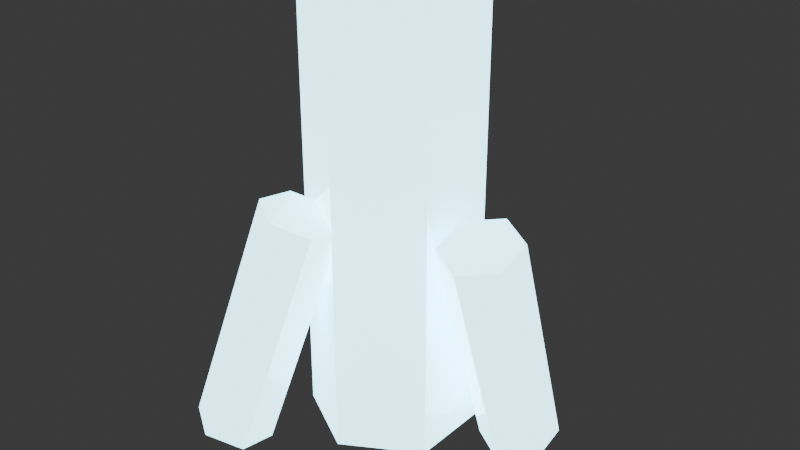 # Source: prop_ice_resonator_crystal.blend  (saved by Blender 5.3.31; exported with 4.5.12 LTS)
import bpy
from mathutils import Matrix  # noqa: F401  (used for matrix-valued properties, if any)

bpy.ops.wm.read_factory_settings(use_empty=True)
scene = bpy.context.scene
scene.name = 'Scene'

# ---- collections
col_collection = bpy.data.collections.new('Collection'); scene.collection.children.link(col_collection)

# ---- materials (node trees are filled in below, after node groups)
mat_mat_ice_resonator = bpy.data.materials.new('mat_ice_resonator')

# ---- material node trees
mat_mat_ice_resonator.use_nodes = True; mat_mat_ice_resonator.node_tree.nodes.clear()
_N = mat_mat_ice_resonator.node_tree.nodes; _L = mat_mat_ice_resonator.node_tree.links
n0 = _N.new('ShaderNodeBsdfPrincipled'); n0.name = 'Principled BSDF'; n0.location = (-200, 100)
n0.inputs[0].default_value = (0.35, 0.8, 1.0, 1.0)
n0.inputs[1].default_value = 0.1
n0.inputs[2].default_value = 0.1
n0.inputs[10].default_value = 0.005
n0.inputs[27].default_value = (0.4, 0.85, 1.0, 1.0)
n0.inputs[28].default_value = 4.0
n1 = _N.new('ShaderNodeOutputMaterial'); n1.name = 'Material Output'; n1.location = (200, 100)
_L.new(n0.outputs[0], n1.inputs[0])
n1.is_active_output = True

# ---- world
world_world = bpy.data.worlds.new('World'); scene.world = world_world
world_world.use_nodes = True; world_world.node_tree.nodes.clear()
_N = world_world.node_tree.nodes; _L = world_world.node_tree.links
n0 = _N.new('ShaderNodeOutputWorld'); n0.name = 'World Output'; n0.location = (200, 100)
n1 = _N.new('ShaderNodeBackground'); n1.name = 'Background'; n1.location = (-200, 100)
n1.inputs[0].default_value = (0.05088, 0.05088, 0.05088, 1.0)
_L.new(n1.outputs[0], n0.inputs[0])
n0.is_active_output = True
world_world.color = (0.05088, 0.05088, 0.05088)
world_world.sun_shadow_jitter_overblur = 0.0

# ---- meshes
me_cylinder = bpy.data.meshes.new('Cylinder')
me_cylinder.from_pydata([(0.0, 1.2, -3.0), (0.0, 1.2, 3.0), (1.039, 0.6, -3.0), (1.039, 0.6, 3.0), (1.039, -0.6, -3.0), (1.039, -0.6, 3.0), (0.0, -1.2, -3.0), (0.0, -1.2, 3.0), (-1.039, -0.6, -3.0), (-1.039, -0.6, 3.0), (-1.039, 0.6, -3.0), (-1.039, 0.6, 3.0)], [], [(0, 1, 3, 2), (2, 3, 5, 4), (4, 5, 7, 6), (6, 7, 9, 8), (3, 1, 11, 9, 7, 5), (8, 9, 11, 10), (10, 11, 1, 0), (0, 2, 4, 6, 8, 10)])
_uv = me_cylinder.uv_layers.new(name='UVMap')
_uv.uv.foreach_set('vector', [1.0, 0.5, 1.0, 1.0, 0.8333, 1.0, 0.8333, 0.5, 0.8333, 0.5, 0.8333, 1.0, 0.6667, 1.0, 0.6667, 0.5, 0.6667, 0.5, 0.6667, 1.0, 0.5, 1.0, 0.5, 0.5, 0.5, 0.5, 0.5, 1.0, 0.3333, 1.0, 0.3333, 0.5, 0.4578, 0.37, 0.25, 0.49, 0.04215, 0.37, 0.04215, 0.13, 0.25, 0.01, 0.4578, 0.13, 0.3333, 0.5, 0.3333, 1.0, 0.1667, 1.0, 0.1667, 0.5, 0.1667, 0.5, 0.1667, 1.0, -8.941e-08, 1.0, -8.941e-08, 0.5, 0.75, 0.49, 0.9578, 0.37, 0.9578, 0.13, 0.75, 0.01, 0.5422, 0.13, 0.5422, 0.37])
me_cylinder.materials.append(mat_mat_ice_resonator)
me_cylinder.update()
me_cylinder_001 = bpy.data.meshes.new('Cylinder.001')
me_cylinder_001.from_pydata([(0.0, 0.55, -1.75), (0.0, 0.55, 1.75), (0.4763, 0.275, -1.75), (0.4763, 0.275, 1.75), (0.4763, -0.275, -1.75), (0.4763, -0.275, 1.75), (0.0, -0.55, -1.75), (0.0, -0.55, 1.75), (-0.4763, -0.275, -1.75), (-0.4763, -0.275, 1.75), (-0.4763, 0.275, -1.75), (-0.4763, 0.275, 1.75)], [], [(0, 1, 3, 2), (2, 3, 5, 4), (4, 5, 7, 6), (6, 7, 9, 8), (3, 1, 11, 9, 7, 5), (8, 9, 11, 10), (10, 11, 1, 0), (0, 2, 4, 6, 8, 10)])
_uv = me_cylinder_001.uv_layers.new(name='UVMap')
_uv.uv.foreach_set('vector', [1.0, 0.5, 1.0, 1.0, 0.8333, 1.0, 0.8333, 0.5, 0.8333, 0.5, 0.8333, 1.0, 0.6667, 1.0, 0.6667, 0.5, 0.6667, 0.5, 0.6667, 1.0, 0.5, 1.0, 0.5, 0.5, 0.5, 0.5, 0.5, 1.0, 0.3333, 1.0, 0.3333, 0.5, 0.4578, 0.37, 0.25, 0.49, 0.04215, 0.37, 0.04215, 0.13, 0.25, 0.01, 0.4578, 0.13, 0.3333, 0.5, 0.3333, 1.0, 0.1667, 1.0, 0.1667, 0.5, 0.1667, 0.5, 0.1667, 1.0, -8.941e-08, 1.0, -8.941e-08, 0.5, 0.75, 0.49, 0.9578, 0.37, 0.9578, 0.13, 0.75, 0.01, 0.5422, 0.13, 0.5422, 0.37])
me_cylinder_001.materials.append(mat_mat_ice_resonator)
me_cylinder_001.update()
me_cylinder_002 = bpy.data.meshes.new('Cylinder.002')
me_cylinder_002.from_pydata([(0.0, 0.55, -1.75), (0.0, 0.55, 1.75), (0.4763, 0.275, -1.75), (0.4763, 0.275, 1.75), (0.4763, -0.275, -1.75), (0.4763, -0.275, 1.75), (0.0, -0.55, -1.75), (0.0, -0.55, 1.75), (-0.4763, -0.275, -1.75), (-0.4763, -0.275, 1.75), (-0.4763, 0.275, -1.75), (-0.4763, 0.275, 1.75)], [], [(0, 1, 3, 2), (2, 3, 5, 4), (4, 5, 7, 6), (6, 7, 9, 8), (3, 1, 11, 9, 7, 5), (8, 9, 11, 10), (10, 11, 1, 0), (0, 2, 4, 6, 8, 10)])
_uv = me_cylinder_002.uv_layers.new(name='UVMap')
_uv.uv.foreach_set('vector', [1.0, 0.5, 1.0, 1.0, 0.8333, 1.0, 0.8333, 0.5, 0.8333, 0.5, 0.8333, 1.0, 0.6667, 1.0, 0.6667, 0.5, 0.6667, 0.5, 0.6667, 1.0, 0.5, 1.0, 0.5, 0.5, 0.5, 0.5, 0.5, 1.0, 0.3333, 1.0, 0.3333, 0.5, 0.4578, 0.37, 0.25, 0.49, 0.04215, 0.37, 0.04215, 0.13, 0.25, 0.01, 0.4578, 0.13, 0.3333, 0.5, 0.3333, 1.0, 0.1667, 1.0, 0.1667, 0.5, 0.1667, 0.5, 0.1667, 1.0, -8.941e-08, 1.0, -8.941e-08, 0.5, 0.75, 0.49, 0.9578, 0.37, 0.9578, 0.13, 0.75, 0.01, 0.5422, 0.13, 0.5422, 0.37])
me_cylinder_002.materials.append(mat_mat_ice_resonator)
me_cylinder_002.update()
me_cylinder_003 = bpy.data.meshes.new('Cylinder.003')
me_cylinder_003.from_pydata([(0.0, 0.55, -1.75), (0.0, 0.55, 1.75), (0.4763, 0.275, -1.75), (0.4763, 0.275, 1.75), (0.4763, -0.275, -1.75), (0.4763, -0.275, 1.75), (0.0, -0.55, -1.75), (0.0, -0.55, 1.75), (-0.4763, -0.275, -1.75), (-0.4763, -0.275, 1.75), (-0.4763, 0.275, -1.75), (-0.4763, 0.275, 1.75)], [], [(0, 1, 3, 2), (2, 3, 5, 4), (4, 5, 7, 6), (6, 7, 9, 8), (3, 1, 11, 9, 7, 5), (8, 9, 11, 10), (10, 11, 1, 0), (0, 2, 4, 6, 8, 10)])
_uv = me_cylinder_003.uv_layers.new(name='UVMap')
_uv.uv.foreach_set('vector', [1.0, 0.5, 1.0, 1.0, 0.8333, 1.0, 0.8333, 0.5, 0.8333, 0.5, 0.8333, 1.0, 0.6667, 1.0, 0.6667, 0.5, 0.6667, 0.5, 0.6667, 1.0, 0.5, 1.0, 0.5, 0.5, 0.5, 0.5, 0.5, 1.0, 0.3333, 1.0, 0.3333, 0.5, 0.4578, 0.37, 0.25, 0.49, 0.04215, 0.37, 0.04215, 0.13, 0.25, 0.01, 0.4578, 0.13, 0.3333, 0.5, 0.3333, 1.0, 0.1667, 1.0, 0.1667, 0.5, 0.1667, 0.5, 0.1667, 1.0, -8.941e-08, 1.0, -8.941e-08, 0.5, 0.75, 0.49, 0.9578, 0.37, 0.9578, 0.13, 0.75, 0.01, 0.5422, 0.13, 0.5422, 0.37])
me_cylinder_003.materials.append(mat_mat_ice_resonator)
me_cylinder_003.update()

# ---- objects
ob_resonator_main_prism = bpy.data.objects.new('Resonator_Main_Prism', me_cylinder)
ob_satellite_prism_1 = bpy.data.objects.new('Satellite_Prism_1', me_cylinder_001)
ob_satellite_prism_2 = bpy.data.objects.new('Satellite_Prism_2', me_cylinder_002)
ob_satellite_prism_3 = bpy.data.objects.new('Satellite_Prism_3', me_cylinder_003)

# ---- transforms, parenting, visibility, modifiers, constraints
ob_resonator_main_prism.location = (0.0, 0.0, 3.0)
ob_satellite_prism_1.location = (1.8, 0.0, 1.75)
ob_satellite_prism_1.rotation_euler = (0.3142, 0.0, 0.0)
ob_satellite_prism_2.location = (-0.9, 1.559, 1.75)
ob_satellite_prism_2.rotation_euler = (-0.1571, 0.2721, 2.094)
ob_satellite_prism_3.location = (-0.9, -1.559, 1.75)
ob_satellite_prism_3.rotation_euler = (-0.1571, -0.2721, 4.189)

# ---- collection membership
col_collection.objects.link(ob_resonator_main_prism)
col_collection.objects.link(ob_satellite_prism_1)
col_collection.objects.link(ob_satellite_prism_2)
col_collection.objects.link(ob_satellite_prism_3)

# ---- scene / render settings (as saved in the file)
scene.frame_start = 1; scene.frame_end = 250; scene.frame_set(1)
scene.render.engine = 'BLENDER_EEVEE_NEXT'
scene.render.bake_bias = 0.0
scene.render.bake_samples = 0
scene.render.compositor_device = 'GPU'
scene.eevee.use_volume_custom_range = False
scene.eevee.fast_gi_thickness_near = 0.1
scene.eevee.fast_gi_thickness_far = 0.0
scene.eevee.ray_tracing_options.screen_trace_thickness = 0.1
bpy.context.view_layer.update()

# ---- added for rendering (the .blend has no active camera): camera
cam_auto = bpy.data.cameras.new('AutoCamera')
cam_auto.lens = 50.0
cam_auto.sensor_width = 36.0
cam_auto.clip_end = 1000.0
ob_auto_camera = bpy.data.objects.new('AutoCamera', cam_auto)
scene.collection.objects.link(ob_auto_camera)
ob_auto_camera.location = (8.46572, -10.0276, 9.62222)
ob_auto_camera.rotation_euler = (1.09748, -7.21219e-08, 0.694738)
scene.camera = ob_auto_camera
bpy.context.view_layer.update()
